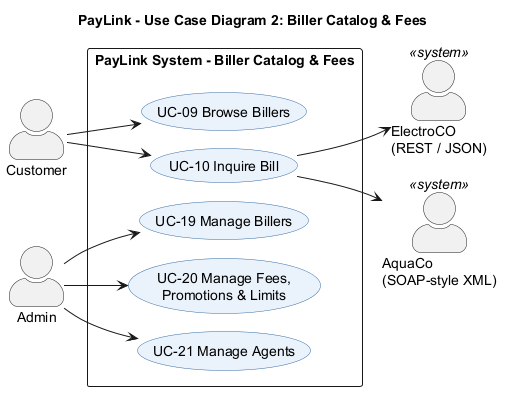

The diagram above was rendered by PlantUML. Its source (embedded in the PNG):
@startuml use-case-2-biller-catalog-fees
!pragma layout smetana
' PayLink use case diagram 2 of 6: Biller Catalog & Fees
' Sources: Requirement/Requirements.md.md (FR-10..FR-13, FR-29), Requirement/UseCases.md
left to right direction
skinparam packageStyle rectangle
skinparam actorStyle awesome
skinparam usecase {
  BackgroundColor #EAF2FB
  BorderColor #3A6EA5
}

title PayLink - Use Case Diagram 2: Biller Catalog & Fees

' ---------- Primary actors (left) ----------
actor Customer
actor Admin

' ---------- Secondary actors (right) ----------
actor "ElectroCO\n(REST / JSON)" as ElectroCO <<system>>
actor "AquaCo\n(SOAP-style XML)" as AquaCo <<system>>

rectangle "PayLink System - Biller Catalog & Fees" {
  usecase "UC-09 Browse Billers" as UC09
  usecase "UC-10 Inquire Bill" as UC10
  usecase "UC-19 Manage Billers" as UC19
  usecase "UC-20 Manage Fees,\nPromotions & Limits" as UC20
  usecase "UC-21 Manage Agents" as UC21
}

' ---------- Customer ----------
Customer --> UC09
Customer --> UC10

' ---------- Admin ----------
Admin --> UC19
Admin --> UC20
Admin --> UC21

' ---------- Billers with live inquiry (TopUpNet and NetCo have none) ----------
UC10 --> ElectroCO
UC10 --> AquaCo

@enduml